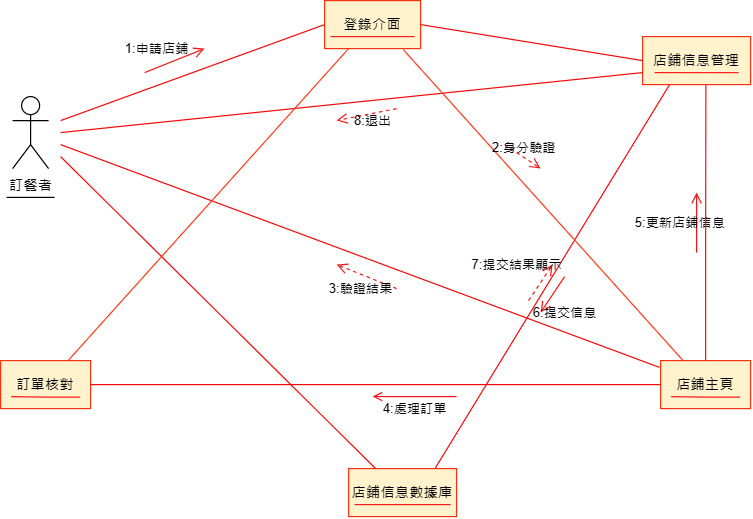

The diagram above was exported from draw.io. Its source (the exported page's mxGraphModel, read from the mxfile embedded in the PNG):
<mxGraphModel dx="719" dy="369" grid="1" gridSize="10" guides="1" tooltips="1" connect="1" arrows="1" fold="1" page="1" pageScale="1" pageWidth="827" pageHeight="1169" math="0" shadow="0">
  <root>
    <mxCell id="0" />
    <mxCell id="1" parent="0" />
    <mxCell id="tIm_9evT8lw_4lGu_fnM-1" value="訂餐者" style="shape=umlActor;verticalLabelPosition=bottom;verticalAlign=top;html=1;outlineConnect=0;" vertex="1" parent="1">
      <mxGeometry x="70" y="120" width="30" height="60" as="geometry" />
    </mxCell>
    <mxCell id="tIm_9evT8lw_4lGu_fnM-4" value="店鋪信息管理" style="rounded=0;whiteSpace=wrap;html=1;fillColor=#fff2cc;strokeColor=#f93310;" vertex="1" parent="1">
      <mxGeometry x="595" y="70" width="90" height="40" as="geometry" />
    </mxCell>
    <mxCell id="tIm_9evT8lw_4lGu_fnM-6" value="訂單核對" style="rounded=0;whiteSpace=wrap;html=1;fillColor=#fff2cc;strokeColor=#f93310;" vertex="1" parent="1">
      <mxGeometry x="60" y="340" width="75" height="40" as="geometry" />
    </mxCell>
    <mxCell id="tIm_9evT8lw_4lGu_fnM-7" value="店鋪信息數據庫" style="rounded=0;whiteSpace=wrap;html=1;fillColor=#fff2cc;strokeColor=#f93310;" vertex="1" parent="1">
      <mxGeometry x="350" y="430" width="90" height="40" as="geometry" />
    </mxCell>
    <mxCell id="tIm_9evT8lw_4lGu_fnM-8" value="店鋪主頁" style="rounded=0;whiteSpace=wrap;html=1;fillColor=#fff2cc;strokeColor=#f93310;" vertex="1" parent="1">
      <mxGeometry x="610" y="340" width="75" height="40" as="geometry" />
    </mxCell>
    <mxCell id="tIm_9evT8lw_4lGu_fnM-11" value="" style="endArrow=none;html=1;rounded=0;edgeStyle=orthogonalEdgeStyle;strokeColor=#fd1c1c;" edge="1" parent="1">
      <mxGeometry relative="1" as="geometry">
        <mxPoint x="355" y="460" as="sourcePoint" />
        <mxPoint x="435" y="460" as="targetPoint" />
      </mxGeometry>
    </mxCell>
    <mxCell id="tIm_9evT8lw_4lGu_fnM-12" value="" style="endArrow=none;html=1;rounded=0;edgeStyle=orthogonalEdgeStyle;strokeColor=#fd1c1c;" edge="1" parent="1">
      <mxGeometry relative="1" as="geometry">
        <mxPoint x="604.98" y="100" as="sourcePoint" />
        <mxPoint x="674.98" y="100" as="targetPoint" />
        <Array as="points">
          <mxPoint x="674.98" y="100" />
          <mxPoint x="674.98" y="100" />
        </Array>
      </mxGeometry>
    </mxCell>
    <mxCell id="tIm_9evT8lw_4lGu_fnM-15" value="" style="endArrow=none;html=1;rounded=0;edgeStyle=orthogonalEdgeStyle;strokeColor=#fd1c1c;" edge="1" parent="1">
      <mxGeometry relative="1" as="geometry">
        <mxPoint x="68.75" y="370" as="sourcePoint" />
        <mxPoint x="126.25" y="370.5" as="targetPoint" />
      </mxGeometry>
    </mxCell>
    <mxCell id="tIm_9evT8lw_4lGu_fnM-16" value="" style="endArrow=none;html=1;rounded=0;endSize=8;startSize=8;endFill=0;strokeColor=#f10909;entryX=0;entryY=0.5;entryDx=0;entryDy=0;" edge="1" parent="1" target="tIm_9evT8lw_4lGu_fnM-35">
      <mxGeometry width="50" height="50" relative="1" as="geometry">
        <mxPoint x="110" y="140" as="sourcePoint" />
        <mxPoint x="305" y="60" as="targetPoint" />
      </mxGeometry>
    </mxCell>
    <mxCell id="tIm_9evT8lw_4lGu_fnM-17" value="" style="endArrow=none;html=1;rounded=0;endSize=8;startSize=8;endFill=0;strokeColor=#f10909;entryX=0;entryY=0.75;entryDx=0;entryDy=0;" edge="1" parent="1" target="tIm_9evT8lw_4lGu_fnM-4">
      <mxGeometry width="50" height="50" relative="1" as="geometry">
        <mxPoint x="110" y="150" as="sourcePoint" />
        <mxPoint x="420" y="70" as="targetPoint" />
      </mxGeometry>
    </mxCell>
    <mxCell id="tIm_9evT8lw_4lGu_fnM-18" value="" style="endArrow=none;html=1;rounded=0;endSize=8;startSize=8;endFill=0;strokeColor=#f10909;entryX=-0.013;entryY=0.141;entryDx=0;entryDy=0;entryPerimeter=0;" edge="1" parent="1" target="tIm_9evT8lw_4lGu_fnM-8">
      <mxGeometry width="50" height="50" relative="1" as="geometry">
        <mxPoint x="110" y="160" as="sourcePoint" />
        <mxPoint x="590" y="200" as="targetPoint" />
      </mxGeometry>
    </mxCell>
    <mxCell id="tIm_9evT8lw_4lGu_fnM-19" value="" style="endArrow=none;html=1;rounded=0;endSize=8;startSize=8;endFill=0;strokeColor=#f10909;entryX=0;entryY=0.5;entryDx=0;entryDy=0;exitX=1;exitY=0.5;exitDx=0;exitDy=0;" edge="1" parent="1" source="tIm_9evT8lw_4lGu_fnM-6" target="tIm_9evT8lw_4lGu_fnM-8">
      <mxGeometry width="50" height="50" relative="1" as="geometry">
        <mxPoint x="140" y="170" as="sourcePoint" />
        <mxPoint x="590" y="210" as="targetPoint" />
      </mxGeometry>
    </mxCell>
    <mxCell id="tIm_9evT8lw_4lGu_fnM-20" value="" style="endArrow=none;html=1;rounded=0;endSize=8;startSize=8;endFill=0;strokeColor=#f10909;entryX=0.25;entryY=1;entryDx=0;entryDy=0;exitX=0.8;exitY=0;exitDx=0;exitDy=0;exitPerimeter=0;" edge="1" parent="1" source="tIm_9evT8lw_4lGu_fnM-7" target="tIm_9evT8lw_4lGu_fnM-4">
      <mxGeometry width="50" height="50" relative="1" as="geometry">
        <mxPoint x="150" y="180" as="sourcePoint" />
        <mxPoint x="450" y="100" as="targetPoint" />
      </mxGeometry>
    </mxCell>
    <mxCell id="tIm_9evT8lw_4lGu_fnM-21" value="" style="endArrow=none;html=1;rounded=0;endSize=8;startSize=8;endFill=0;strokeColor=#f10909;exitX=0.25;exitY=0;exitDx=0;exitDy=0;" edge="1" parent="1" source="tIm_9evT8lw_4lGu_fnM-7">
      <mxGeometry width="50" height="50" relative="1" as="geometry">
        <mxPoint x="160" y="190" as="sourcePoint" />
        <mxPoint x="110" y="170" as="targetPoint" />
      </mxGeometry>
    </mxCell>
    <mxCell id="tIm_9evT8lw_4lGu_fnM-24" value="4:處理訂單" style="endArrow=open;endSize=6;html=1;rounded=0;labelBackgroundColor=none;strokeColor=#f31616;" edge="1" parent="1">
      <mxGeometry y="10" width="160" relative="1" as="geometry">
        <mxPoint x="440" y="370" as="sourcePoint" />
        <mxPoint x="370" y="370" as="targetPoint" />
        <mxPoint as="offset" />
      </mxGeometry>
    </mxCell>
    <mxCell id="tIm_9evT8lw_4lGu_fnM-25" value="1:申請店鋪" style="endArrow=open;endSize=7;html=1;rounded=0;labelBackgroundColor=none;strokeColor=#f31616;" edge="1" parent="1">
      <mxGeometry x="-0.3793" y="15" width="160" relative="1" as="geometry">
        <mxPoint x="180" y="100" as="sourcePoint" />
        <mxPoint x="230" y="80" as="targetPoint" />
        <mxPoint as="offset" />
      </mxGeometry>
    </mxCell>
    <mxCell id="tIm_9evT8lw_4lGu_fnM-26" value="8:退出" style="endArrow=open;endSize=7;dashed=1;html=1;rounded=0;labelBackgroundColor=none;strokeColor=#f31616;" edge="1" parent="1">
      <mxGeometry x="-0.1538" y="6" width="160" relative="1" as="geometry">
        <mxPoint x="390" y="130" as="sourcePoint" />
        <mxPoint x="340" y="140" as="targetPoint" />
        <mxPoint as="offset" />
      </mxGeometry>
    </mxCell>
    <mxCell id="tIm_9evT8lw_4lGu_fnM-27" value="5:更新店鋪信息" style="endArrow=open;endSize=7;html=1;rounded=0;labelBackgroundColor=none;strokeColor=#f31616;" edge="1" parent="1">
      <mxGeometry y="14" width="160" relative="1" as="geometry">
        <mxPoint x="640" y="250" as="sourcePoint" />
        <mxPoint x="640" y="200" as="targetPoint" />
        <mxPoint as="offset" />
      </mxGeometry>
    </mxCell>
    <mxCell id="tIm_9evT8lw_4lGu_fnM-28" value="3:驗證結果" style="endArrow=open;endSize=7;dashed=1;html=1;rounded=0;labelBackgroundColor=none;strokeColor=#f31616;" edge="1" parent="1">
      <mxGeometry x="0.0345" y="11" width="160" relative="1" as="geometry">
        <mxPoint x="390" y="280" as="sourcePoint" />
        <mxPoint x="340" y="260" as="targetPoint" />
        <mxPoint as="offset" />
      </mxGeometry>
    </mxCell>
    <mxCell id="tIm_9evT8lw_4lGu_fnM-32" value="" style="line;strokeWidth=1;fillColor=none;align=left;verticalAlign=middle;spacingTop=-1;spacingLeft=3;spacingRight=3;rotatable=0;labelPosition=right;points=[];portConstraint=eastwest;strokeColor=inherit;" vertex="1" parent="1">
      <mxGeometry x="65" y="200" width="40" height="8" as="geometry" />
    </mxCell>
    <mxCell id="tIm_9evT8lw_4lGu_fnM-35" value="登錄介面" style="rounded=0;whiteSpace=wrap;html=1;fillColor=#fff2cc;strokeColor=#f93310;" vertex="1" parent="1">
      <mxGeometry x="330" y="40" width="80" height="40" as="geometry" />
    </mxCell>
    <mxCell id="tIm_9evT8lw_4lGu_fnM-36" value="" style="endArrow=none;html=1;rounded=0;edgeStyle=orthogonalEdgeStyle;strokeColor=#fd1c1c;" edge="1" parent="1">
      <mxGeometry relative="1" as="geometry">
        <mxPoint x="335" y="70" as="sourcePoint" />
        <mxPoint x="405" y="70" as="targetPoint" />
      </mxGeometry>
    </mxCell>
    <mxCell id="tIm_9evT8lw_4lGu_fnM-38" value="" style="endArrow=none;html=1;rounded=0;edgeStyle=orthogonalEdgeStyle;strokeColor=#fd1c1c;" edge="1" parent="1">
      <mxGeometry relative="1" as="geometry">
        <mxPoint x="618.75" y="370" as="sourcePoint" />
        <mxPoint x="676.25" y="370.5" as="targetPoint" />
      </mxGeometry>
    </mxCell>
    <mxCell id="tIm_9evT8lw_4lGu_fnM-39" style="edgeStyle=orthogonalEdgeStyle;rounded=0;orthogonalLoop=1;jettySize=auto;html=1;entryX=0.585;entryY=1.001;entryDx=0;entryDy=0;entryPerimeter=0;endArrow=none;endFill=0;strokeColor=#fd1717;" edge="1" parent="1" source="tIm_9evT8lw_4lGu_fnM-8" target="tIm_9evT8lw_4lGu_fnM-4">
      <mxGeometry relative="1" as="geometry" />
    </mxCell>
    <mxCell id="tIm_9evT8lw_4lGu_fnM-40" value="" style="endArrow=none;endFill=0;endSize=12;html=1;rounded=0;exitX=0.75;exitY=0;exitDx=0;exitDy=0;strokeColor=#FF3819;" edge="1" parent="1" source="tIm_9evT8lw_4lGu_fnM-6">
      <mxGeometry width="160" relative="1" as="geometry">
        <mxPoint x="200" y="210" as="sourcePoint" />
        <mxPoint x="350" y="80" as="targetPoint" />
      </mxGeometry>
    </mxCell>
    <mxCell id="tIm_9evT8lw_4lGu_fnM-41" value="" style="endArrow=none;endFill=0;endSize=12;html=1;rounded=0;exitX=0.25;exitY=0;exitDx=0;exitDy=0;strokeColor=#FF3819;entryX=0.819;entryY=1.02;entryDx=0;entryDy=0;entryPerimeter=0;" edge="1" parent="1" source="tIm_9evT8lw_4lGu_fnM-8" target="tIm_9evT8lw_4lGu_fnM-35">
      <mxGeometry width="160" relative="1" as="geometry">
        <mxPoint x="126" y="350" as="sourcePoint" />
        <mxPoint x="360" y="90" as="targetPoint" />
      </mxGeometry>
    </mxCell>
    <mxCell id="tIm_9evT8lw_4lGu_fnM-42" value="" style="endArrow=none;html=1;rounded=0;endSize=8;startSize=8;endFill=0;strokeColor=#f10909;entryX=1;entryY=0.5;entryDx=0;entryDy=0;exitX=0;exitY=0.5;exitDx=0;exitDy=0;" edge="1" parent="1" source="tIm_9evT8lw_4lGu_fnM-4" target="tIm_9evT8lw_4lGu_fnM-35">
      <mxGeometry width="50" height="50" relative="1" as="geometry">
        <mxPoint x="120" y="150" as="sourcePoint" />
        <mxPoint x="340" y="70" as="targetPoint" />
      </mxGeometry>
    </mxCell>
    <mxCell id="tIm_9evT8lw_4lGu_fnM-43" value="2:身分驗證" style="endArrow=open;endSize=7;dashed=1;html=1;rounded=0;labelBackgroundColor=none;strokeColor=#f31616;" edge="1" parent="1">
      <mxGeometry x="-0.1538" y="6" width="160" relative="1" as="geometry">
        <mxPoint x="480" y="160" as="sourcePoint" />
        <mxPoint x="510" y="180" as="targetPoint" />
        <mxPoint as="offset" />
      </mxGeometry>
    </mxCell>
    <mxCell id="tIm_9evT8lw_4lGu_fnM-44" value="7:提交結果顯示" style="endArrow=open;endSize=7;dashed=1;html=1;rounded=0;labelBackgroundColor=none;strokeColor=#f31616;" edge="1" parent="1">
      <mxGeometry x="0.0769" y="25" width="160" relative="1" as="geometry">
        <mxPoint x="500" y="290" as="sourcePoint" />
        <mxPoint x="520" y="260" as="targetPoint" />
        <mxPoint as="offset" />
      </mxGeometry>
    </mxCell>
    <mxCell id="tIm_9evT8lw_4lGu_fnM-45" value="6:提交信息" style="endArrow=open;endSize=7;html=1;rounded=0;labelBackgroundColor=none;strokeColor=#f31616;" edge="1" parent="1">
      <mxGeometry x="0.3846" y="17" width="160" relative="1" as="geometry">
        <mxPoint x="530" y="270" as="sourcePoint" />
        <mxPoint x="510" y="300" as="targetPoint" />
        <mxPoint as="offset" />
      </mxGeometry>
    </mxCell>
  </root>
</mxGraphModel>